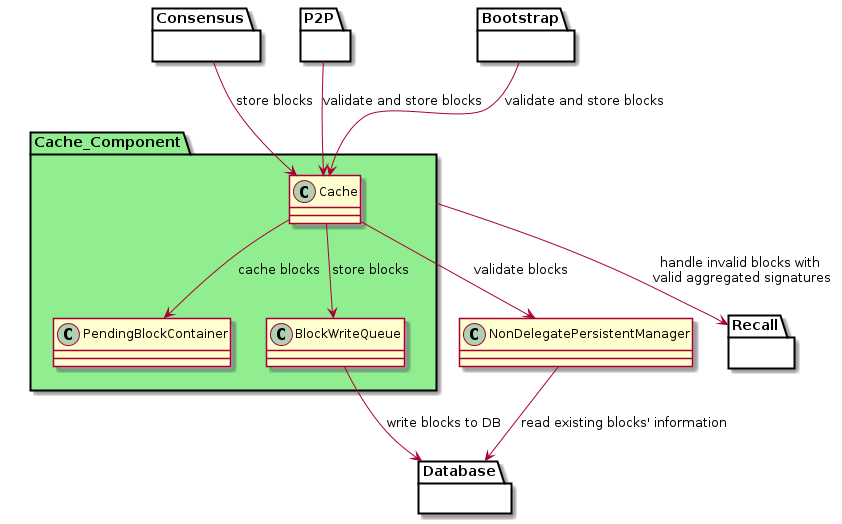

The diagram above was rendered by PlantUML. Its source (embedded in the PNG):
@startuml

package Cache_Component #lightgreen{

class Cache

class PendingBlockContainer

class BlockWriteQueue

Cache --> BlockWriteQueue : store blocks
Cache --> PendingBlockContainer : cache blocks

}

package Consensus{}

package Database{}

package Recall{}

package P2P {}

package Bootstrap {}


class NonDelegatePersistentManager

NonDelegatePersistentManager --> Database : read existing blocks' information

Bootstrap --> Cache : validate and store blocks
Consensus --> Cache : store blocks
P2P --> Cache : validate and store blocks

BlockWriteQueue --> Database : write blocks to DB
Cache --> NonDelegatePersistentManager : validate blocks

Cache_Component --> Recall : handle invalid blocks with\n valid aggregated signatures

@enduml